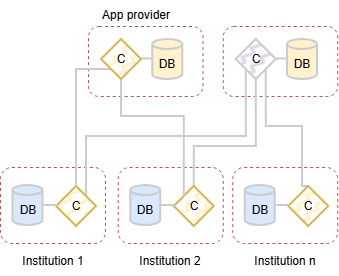

The diagram above was exported from draw.io. Its source (the exported page's mxGraphModel, read from the mxfile embedded in the PNG):
<mxGraphModel dx="1030" dy="596" grid="1" gridSize="10" guides="1" tooltips="1" connect="1" arrows="1" fold="1" page="1" pageScale="1" pageWidth="850" pageHeight="1100" math="0" shadow="0">
  <root>
    <mxCell id="0" />
    <mxCell id="1" parent="0" />
    <mxCell id="Isf_lbRBnBz18JX9-D4n-1973" parent="1" style="rounded=1;whiteSpace=wrap;html=1;fillColor=none;dashed=1;strokeColor=#b85450;" value="" vertex="1">
      <mxGeometry height="76" width="105" x="90" y="287" as="geometry" />
    </mxCell>
    <mxCell id="Isf_lbRBnBz18JX9-D4n-1974" parent="1" style="shape=cylinder3;whiteSpace=wrap;html=1;boundedLbl=1;backgroundOutline=1;size=4.999999999999943;fillColor=#dae8fc;strokeColor=#CCCCCC;strokeWidth=2;" value="DB" vertex="1">
      <mxGeometry height="40" width="30" x="102.5" y="305" as="geometry" />
    </mxCell>
    <mxCell id="Isf_lbRBnBz18JX9-D4n-1975" edge="1" parent="1" source="Isf_lbRBnBz18JX9-D4n-1976" style="edgeStyle=orthogonalEdgeStyle;rounded=0;orthogonalLoop=1;jettySize=auto;html=1;exitX=1;exitY=0;exitDx=0;exitDy=0;entryX=0;entryY=1;entryDx=0;entryDy=0;strokeWidth=2;strokeColor=#CCCCCC;endArrow=none;endFill=0;" target="Isf_lbRBnBz18JX9-D4n-1980">
      <mxGeometry relative="1" as="geometry">
        <Array as="points">
          <mxPoint x="176" y="256" />
          <mxPoint x="336" y="256" />
        </Array>
      </mxGeometry>
    </mxCell>
    <mxCell id="Isf_lbRBnBz18JX9-D4n-1976" parent="1" style="rhombus;whiteSpace=wrap;html=1;fillColor=#fff2cc;strokeColor=#d6b656;strokeWidth=2;fillStyle=zigzag-line;" value="C" vertex="1">
      <mxGeometry height="40" width="40" x="146" y="306" as="geometry" />
    </mxCell>
    <mxCell id="Isf_lbRBnBz18JX9-D4n-1977" edge="1" parent="1" source="Isf_lbRBnBz18JX9-D4n-1974" style="edgeStyle=orthogonalEdgeStyle;rounded=0;orthogonalLoop=1;jettySize=auto;html=1;exitX=1;exitY=0.5;exitDx=0;exitDy=0;exitPerimeter=0;entryX=0;entryY=0.5;entryDx=0;entryDy=0;endArrow=none;endFill=0;strokeColor=#CCCCCC;strokeWidth=2;" target="Isf_lbRBnBz18JX9-D4n-1976">
      <mxGeometry relative="1" as="geometry">
        <mxPoint x="138.5" y="325.5" as="sourcePoint" />
      </mxGeometry>
    </mxCell>
    <mxCell id="Isf_lbRBnBz18JX9-D4n-1978" edge="1" parent="1" style="edgeStyle=orthogonalEdgeStyle;rounded=0;orthogonalLoop=1;jettySize=auto;html=1;exitX=0;exitY=0;exitDx=0;exitDy=17.5;exitPerimeter=0;entryX=1;entryY=0.5;entryDx=0;entryDy=0;strokeColor=#CCCCCC;strokeWidth=2;endArrow=none;endFill=0;" target="Isf_lbRBnBz18JX9-D4n-1980">
      <mxGeometry relative="1" as="geometry">
        <mxPoint x="377.25" y="178.5" as="sourcePoint" />
      </mxGeometry>
    </mxCell>
    <mxCell id="Isf_lbRBnBz18JX9-D4n-1979" parent="1" style="rounded=1;whiteSpace=wrap;html=1;fillColor=none;dashed=1;strokeColor=#b85450;" value="" vertex="1">
      <mxGeometry height="70" width="114.5" x="312.75" y="146" as="geometry" />
    </mxCell>
    <mxCell id="Isf_lbRBnBz18JX9-D4n-1980" parent="1" style="rhombus;whiteSpace=wrap;html=1;fillColor=#e1d5e7;strokeColor=#CCCCCC;strokeWidth=2;fillStyle=zigzag-line;" value="C" vertex="1">
      <mxGeometry height="40" width="40" x="325.75" y="159" as="geometry" />
    </mxCell>
    <mxCell id="Isf_lbRBnBz18JX9-D4n-1981" parent="1" style="text;html=1;whiteSpace=wrap;strokeColor=none;fillColor=none;align=center;verticalAlign=middle;rounded=0;" value="Institution 1" vertex="1">
      <mxGeometry height="30" width="80" x="102.5" y="366" as="geometry" />
    </mxCell>
    <mxCell id="Isf_lbRBnBz18JX9-D4n-1982" parent="1" style="shape=cylinder3;whiteSpace=wrap;html=1;boundedLbl=1;backgroundOutline=1;size=4.999999999999943;fillColor=#fff2cc;strokeColor=#CCCCCC;strokeWidth=2;" value="DB" vertex="1">
      <mxGeometry height="40" width="30" x="377" y="159" as="geometry" />
    </mxCell>
    <mxCell id="Isf_lbRBnBz18JX9-D4n-1983" parent="1" style="rounded=1;whiteSpace=wrap;html=1;fillColor=none;dashed=1;strokeColor=#b85450;" value="" vertex="1">
      <mxGeometry height="76" width="105" x="207.75" y="287" as="geometry" />
    </mxCell>
    <mxCell id="Isf_lbRBnBz18JX9-D4n-1984" parent="1" style="shape=cylinder3;whiteSpace=wrap;html=1;boundedLbl=1;backgroundOutline=1;size=4.999999999999943;fillColor=#dae8fc;strokeColor=#CCCCCC;strokeWidth=2;" value="DB" vertex="1">
      <mxGeometry height="40" width="30" x="220.25" y="305" as="geometry" />
    </mxCell>
    <mxCell id="Isf_lbRBnBz18JX9-D4n-1985" edge="1" parent="1" source="Isf_lbRBnBz18JX9-D4n-1986" style="edgeStyle=orthogonalEdgeStyle;rounded=0;orthogonalLoop=1;jettySize=auto;html=1;exitX=0.5;exitY=0;exitDx=0;exitDy=0;entryX=0.5;entryY=1;entryDx=0;entryDy=0;strokeWidth=2;strokeColor=#CCCCCC;endArrow=none;endFill=0;" target="Isf_lbRBnBz18JX9-D4n-1980">
      <mxGeometry relative="1" as="geometry">
        <Array as="points">
          <mxPoint x="284" y="266" />
          <mxPoint x="346" y="266" />
        </Array>
      </mxGeometry>
    </mxCell>
    <mxCell id="Isf_lbRBnBz18JX9-D4n-1986" parent="1" style="rhombus;whiteSpace=wrap;html=1;fillColor=#fff2cc;strokeColor=#d6b656;strokeWidth=2;fillStyle=zigzag-line;" value="C" vertex="1">
      <mxGeometry height="40" width="40" x="263.75" y="306" as="geometry" />
    </mxCell>
    <mxCell id="Isf_lbRBnBz18JX9-D4n-1987" edge="1" parent="1" source="Isf_lbRBnBz18JX9-D4n-1984" style="edgeStyle=orthogonalEdgeStyle;rounded=0;orthogonalLoop=1;jettySize=auto;html=1;exitX=1;exitY=0.5;exitDx=0;exitDy=0;exitPerimeter=0;entryX=0;entryY=0.5;entryDx=0;entryDy=0;endArrow=none;endFill=0;strokeColor=#CCCCCC;strokeWidth=2;" target="Isf_lbRBnBz18JX9-D4n-1986">
      <mxGeometry relative="1" as="geometry">
        <mxPoint x="256.25" y="325.5" as="sourcePoint" />
      </mxGeometry>
    </mxCell>
    <mxCell id="Isf_lbRBnBz18JX9-D4n-1988" parent="1" style="text;html=1;whiteSpace=wrap;strokeColor=none;fillColor=none;align=center;verticalAlign=middle;rounded=0;" value="Institution 2" vertex="1">
      <mxGeometry height="30" width="80" x="220.25" y="366" as="geometry" />
    </mxCell>
    <mxCell id="Isf_lbRBnBz18JX9-D4n-1989" parent="1" style="rounded=1;whiteSpace=wrap;html=1;fillColor=none;dashed=1;strokeColor=#b85450;" value="" vertex="1">
      <mxGeometry height="76" width="105" x="322.25" y="287" as="geometry" />
    </mxCell>
    <mxCell id="Isf_lbRBnBz18JX9-D4n-1990" parent="1" style="shape=cylinder3;whiteSpace=wrap;html=1;boundedLbl=1;backgroundOutline=1;size=4.999999999999943;fillColor=#dae8fc;strokeColor=#CCCCCC;strokeWidth=2;" value="DB" vertex="1">
      <mxGeometry height="40" width="30" x="334.75" y="305" as="geometry" />
    </mxCell>
    <mxCell id="Isf_lbRBnBz18JX9-D4n-1991" edge="1" parent="1" source="Isf_lbRBnBz18JX9-D4n-1992" style="edgeStyle=orthogonalEdgeStyle;rounded=0;orthogonalLoop=1;jettySize=auto;html=1;exitX=0.5;exitY=0;exitDx=0;exitDy=0;entryX=1;entryY=1;entryDx=0;entryDy=0;strokeWidth=2;strokeColor=#CCCCCC;endArrow=none;endFill=0;" target="Isf_lbRBnBz18JX9-D4n-1980">
      <mxGeometry relative="1" as="geometry">
        <Array as="points">
          <mxPoint x="392" y="306" />
          <mxPoint x="392" y="246" />
          <mxPoint x="356" y="246" />
        </Array>
      </mxGeometry>
    </mxCell>
    <mxCell id="Isf_lbRBnBz18JX9-D4n-1992" parent="1" style="rhombus;whiteSpace=wrap;html=1;fillColor=#fff2cc;strokeColor=#d6b656;strokeWidth=2;fillStyle=zigzag-line;" value="C" vertex="1">
      <mxGeometry height="40" width="40" x="378.25" y="306" as="geometry" />
    </mxCell>
    <mxCell id="Isf_lbRBnBz18JX9-D4n-1993" edge="1" parent="1" source="Isf_lbRBnBz18JX9-D4n-1990" style="edgeStyle=orthogonalEdgeStyle;rounded=0;orthogonalLoop=1;jettySize=auto;html=1;exitX=1;exitY=0.5;exitDx=0;exitDy=0;exitPerimeter=0;entryX=0;entryY=0.5;entryDx=0;entryDy=0;endArrow=none;endFill=0;strokeColor=#CCCCCC;strokeWidth=2;" target="Isf_lbRBnBz18JX9-D4n-1992">
      <mxGeometry relative="1" as="geometry">
        <mxPoint x="370.75" y="325.5" as="sourcePoint" />
      </mxGeometry>
    </mxCell>
    <mxCell id="Isf_lbRBnBz18JX9-D4n-1994" parent="1" style="text;html=1;whiteSpace=wrap;strokeColor=none;fillColor=none;align=center;verticalAlign=middle;rounded=0;" value="Institution n" vertex="1">
      <mxGeometry height="30" width="80" x="334.75" y="366" as="geometry" />
    </mxCell>
    <mxCell id="Isf_lbRBnBz18JX9-D4n-1995" edge="1" parent="1" style="edgeStyle=orthogonalEdgeStyle;rounded=0;orthogonalLoop=1;jettySize=auto;html=1;exitX=0;exitY=0;exitDx=0;exitDy=17.5;exitPerimeter=0;entryX=1;entryY=0.5;entryDx=0;entryDy=0;strokeColor=#CCCCCC;strokeWidth=2;endArrow=none;endFill=0;" target="Isf_lbRBnBz18JX9-D4n-1999">
      <mxGeometry relative="1" as="geometry">
        <mxPoint x="242.5" y="178.5" as="sourcePoint" />
      </mxGeometry>
    </mxCell>
    <mxCell id="Isf_lbRBnBz18JX9-D4n-1996" parent="1" style="rounded=1;whiteSpace=wrap;html=1;fillColor=none;dashed=1;strokeColor=#b85450;" value="" vertex="1">
      <mxGeometry height="70" width="114.5" x="178" y="146" as="geometry" />
    </mxCell>
    <mxCell id="Isf_lbRBnBz18JX9-D4n-1997" edge="1" parent="1" source="Isf_lbRBnBz18JX9-D4n-1999" style="edgeStyle=orthogonalEdgeStyle;rounded=0;orthogonalLoop=1;jettySize=auto;html=1;exitX=0;exitY=1;exitDx=0;exitDy=0;entryX=0.5;entryY=0;entryDx=0;entryDy=0;strokeWidth=2;endArrow=none;endFill=0;strokeColor=#CCCCCC;" target="Isf_lbRBnBz18JX9-D4n-1976">
      <mxGeometry relative="1" as="geometry" />
    </mxCell>
    <mxCell id="Isf_lbRBnBz18JX9-D4n-1998" edge="1" parent="1" source="Isf_lbRBnBz18JX9-D4n-1999" style="edgeStyle=orthogonalEdgeStyle;rounded=0;orthogonalLoop=1;jettySize=auto;html=1;exitX=0.5;exitY=1;exitDx=0;exitDy=0;entryX=0;entryY=0;entryDx=0;entryDy=0;strokeWidth=2;endArrow=none;endFill=0;strokeColor=#CCCCCC;" target="Isf_lbRBnBz18JX9-D4n-1986">
      <mxGeometry relative="1" as="geometry">
        <Array as="points">
          <mxPoint x="211" y="236" />
          <mxPoint x="274" y="236" />
        </Array>
      </mxGeometry>
    </mxCell>
    <mxCell id="Isf_lbRBnBz18JX9-D4n-1999" parent="1" style="rhombus;whiteSpace=wrap;html=1;fillColor=#fff2cc;strokeColor=#d6b656;strokeWidth=2;fillStyle=zigzag-line;" value="C" vertex="1">
      <mxGeometry height="40" width="40" x="191" y="159" as="geometry" />
    </mxCell>
    <mxCell id="Isf_lbRBnBz18JX9-D4n-2000" parent="1" style="shape=cylinder3;whiteSpace=wrap;html=1;boundedLbl=1;backgroundOutline=1;size=4.999999999999943;fillColor=#fff2cc;strokeColor=#CCCCCC;strokeWidth=2;" value="DB" vertex="1">
      <mxGeometry height="40" width="30" x="242.25" y="159" as="geometry" />
    </mxCell>
    <mxCell id="Isf_lbRBnBz18JX9-D4n-2001" parent="1" style="text;html=1;whiteSpace=wrap;strokeColor=none;fillColor=none;align=center;verticalAlign=middle;rounded=0;" value="App provider" vertex="1">
      <mxGeometry height="30" width="80" x="186" y="120" as="geometry" />
    </mxCell>
  </root>
</mxGraphModel>